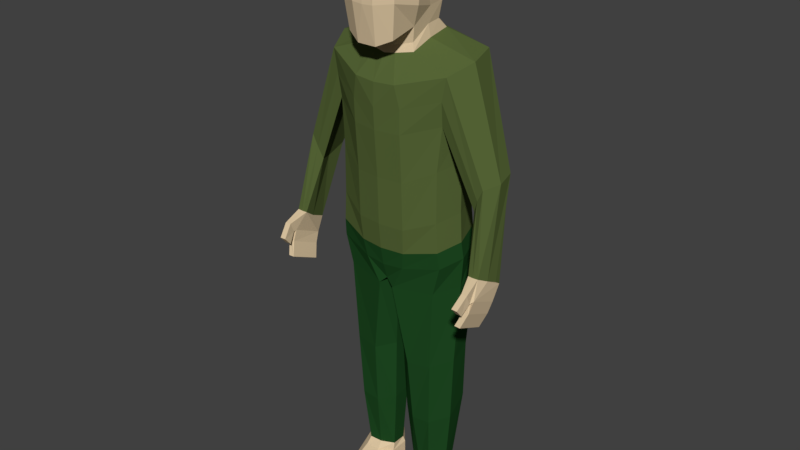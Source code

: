# Source: Character_hands_.blend  (saved by Blender 2.78.0; exported with 4.5.12 LTS)
import bpy
from mathutils import Matrix  # noqa: F401  (used for matrix-valued properties, if any)

bpy.ops.wm.read_factory_settings(use_empty=True)
scene = bpy.context.scene
scene.name = 'Scene'

# ---- collections
col_collection_1 = bpy.data.collections.new('Collection 1'); scene.collection.children.link(col_collection_1)

# ---- materials (node trees are filled in below, after node groups)
mat_material = bpy.data.materials.new('Material')
mat_material.alpha_threshold = 0.0
mat_material.use_transparent_shadow = False
mat_material.diffuse_color = (0.723, 0.567, 0.362, 1.0)
mat_material.roughness = 0.5
mat_material.line_color = (0.0, 0.0, 0.0, 1.0)
mat_material_001 = bpy.data.materials.new('Material.001')
mat_material_001.alpha_threshold = 0.0
mat_material_001.use_transparent_shadow = False
mat_material_001.diffuse_color = (0.094, 0.133, 0.038, 1.0)
mat_material_001.roughness = 0.5
mat_material_002 = bpy.data.materials.new('Material.002')
mat_material_002.alpha_threshold = 0.0
mat_material_002.use_transparent_shadow = False
mat_material_002.diffuse_color = (0.01377, 0.06998, 0.01645, 1.0)
mat_material_002.roughness = 0.5
mat_material_003 = bpy.data.materials.new('Material.003')
mat_material_003.alpha_threshold = 0.0
mat_material_003.use_transparent_shadow = False
mat_material_003.diffuse_color = (0.00258, 0.00258, 0.00258, 1.0)
mat_material_003.roughness = 0.5

# ---- material node trees

# ---- world
world_world = bpy.data.worlds.new('World'); scene.world = world_world
world_world.color = (0.05088, 0.05088, 0.05088)
world_world.use_sun_shadow = False
world_world.sun_shadow_jitter_overblur = 0.0
world_world.cycles.sampling_method = 'MANUAL'

# ---- meshes
me_cube = bpy.data.meshes.new('Cube')
me_cube.from_pydata([(0.507, 0.2631, 2.785), (0.5011, 1.63, 4.568), (0.5011, 0.3516, 4.594), (0.5442, 0.8043, 2.93), (0.5908, 1.553, 3.28), (0.5908, 1.673, 3.9), (0.2029, 0.1428, 2.645), (0.5908, 0.2022, 3.469), (0.5908, 0.2022, 4.052), (0.5908, 1.231, 4.732), (0.5908, 0.7954, 4.732), (0.1975, 1.724, 4.749), (0.1975, 0.249, 4.749), (0.2317, 1.826, 3.999), (0.2317, 1.734, 3.437), (0.2317, 0.03813, 3.416), (0.2317, 0.03813, 4.149), (0.5852, 1.211, 3.234), (0.6917, 0.7419, 3.349), (0.7715, 1.282, 4.144), (0.7715, 0.744, 4.144), (0.2525, 1.25, 4.971), (0.2525, 0.7585, 4.971), (0.2317, 0.7158, 2.809), (0.0, 0.1428, 2.645), (0.0, 1.724, 4.749), (0.0, 0.249, 4.749), (0.0, 1.826, 3.999), (0.0, 1.734, 3.437), (0.0, 0.02568, 3.403), (0.0, 0.03813, 4.149), (0.0, 1.25, 4.971), (0.0, 0.7585, 4.971), (0.0, 0.7158, 2.809), (0.5442, 0.7926, 2.46), (0.5464, 1.749, 2.703), (0.291, 1.817, 2.745), (0.5764, 1.238, 2.631), (0.2164, 0.6622, 2.409), (0.0, 1.787, 2.736), (0.0, 0.6218, 2.383), (0.5364, 1.22, 2.884), (0.5242, 1.536, 2.912), (0.4999, 0.8309, 2.619), (0.1652, 1.729, 3.02), (0.0, 1.729, 3.02), (0.1652, 0.7069, 2.534), (0.0, 0.7069, 2.534), (1.344, 0.7241, 2.174), (1.398, 1.918, 2.445), (0.5553, 2.052, 2.317), (1.565, 1.269, 2.371), (0.457, 0.3392, 1.934), (0.0, 2.008, 2.403), (0.0, 0.3087, 1.909), (1.226, 0.7862, 1.193), (1.264, 1.925, 1.456), (0.5331, 2.01, 1.319), (1.409, 1.276, 1.18), (0.5413, 0.3945, 0.9675), (0.0, 1.988, 1.405), (0.0, 0.317, 0.964), (1.181, 0.7536, -1.413), (1.241, 1.815, -1.173), (0.4466, 2.064, -1.172), (1.396, 1.238, -1.287), (0.5058, 0.5389, -1.564), (0.0, 2.108, -1.176), (0.0, 0.4761, -1.568), (1.359, 1.238, 0.3969), (1.204, 1.762, 0.5564), (0.0, 0.3911, -0.01469), (0.5323, 0.4598, -0.02186), (1.144, 0.7536, 0.2713), (0.407, 1.956, 0.394), (0.0, 1.94, 0.4797), (1.364, 1.238, -0.664), (0.0, 0.4233, -1.022), (1.208, 1.762, -0.5045), (0.5368, 0.4918, -1.029), (1.148, 0.7536, -0.7896), (0.4115, 1.956, -0.6669), (0.0, 1.954, -0.5812), (0.5444, 2.137, 1.98), (0.0, 2.116, 2.065), (1.362, 2.015, 1.96), (0.0, 0.2908, 1.422), (0.5527, 0.3842, 1.468), (1.252, 0.7185, 1.695), (2.306, 0.5381, -1.477), (2.38, 1.016, -1.709), (2.368, 0.7665, -1.59), (2.083, 0.5424, -1.483), (2.206, 1.134, -1.823), (2.137, 0.785, -1.657), (2.37, 1.152, -1.802), (2.191, 0.5337, -1.481), (1.344, 0.7241, 2.174), (0.457, 0.3392, 1.934), (1.226, 0.7862, 1.193), (0.5413, 0.3945, 0.9675), (1.181, 0.7536, -1.413), (0.5058, 0.5389, -1.564), (0.5323, 0.4598, -0.02186), (1.144, 0.7536, 0.2713), (0.5368, 0.4918, -1.029), (1.148, 0.7536, -0.7896), (0.5527, 0.3842, 1.468), (1.252, 0.7185, 1.695), (2.284, 1.189, 0.2241), (2.117, 0.86, 0.16), (1.903, 0.9143, -0.3443), (2.028, 1.212, -0.4013), (2.127, 1.655, 0.03055), (2.0, 1.608, -0.2294), (1.998, 0.8644, -0.0873), (2.215, 1.588, 0.2895), (0.4489, 0.5836, -1.931), (1.208, 0.7983, -1.779), (0.0, 0.5516, -1.966), (0.0, 2.135, -1.529), (0.4489, 0.5836, -1.931), (1.424, 1.283, -1.654), (0.4718, 2.175, -1.646), (1.269, 1.86, -1.494), (1.208, 0.7983, -1.779), (0.1541, 0.6209, -2.477), (1.045, 0.8119, -2.402), (0.0, 0.6598, -2.315), (0.0, 2.13, -1.604), (0.1731, 0.6209, -2.477), (1.364, 1.296, -2.319), (0.3716, 2.154, -2.192), (1.304, 1.873, -2.133), (1.045, 0.8119, -2.402), (0.0, 1.043, -2.091), (0.0, 1.05, -1.916), (0.0, 1.268, -2.034), (0.0, 1.242, -1.852), (0.0, 1.544, -1.985), (0.0, 1.542, -1.768), (0.5555, 1.07, -6.931), (0.8229, 1.041, -6.916), (0.5555, 1.07, -6.931), (1.053, 1.333, -6.898), (0.5661, 1.837, -6.91), (0.9793, 1.681, -6.844), (0.8229, 1.041, -6.916), (0.2763, 1.205, -6.933), (0.2761, 1.508, -6.926), (0.0932, 1.07, -4.114), (0.09313, 1.506, -4.019), (0.4514, 1.973, -4.003), (0.4391, 0.7766, -4.228), (0.4391, 0.7766, -4.228), (0.9577, 0.8557, -4.179), (1.255, 1.277, -4.107), (1.183, 1.779, -3.945), (0.9577, 0.8557, -4.179), (0.4466, 2.064, -1.172), (0.1532, 1.119, -5.565), (0.5028, 2.033, -5.345), (0.4904, 0.8969, -5.665), (1.185, 1.297, -5.567), (0.9013, 0.916, -5.632), (0.1531, 1.513, -5.479), (0.4904, 0.8969, -5.665), (0.9013, 0.916, -5.632), (1.105, 1.845, -5.295), (0.5434, 0.9498, -7.089), (0.8557, 0.9509, -7.071), (0.5434, 0.9498, -7.089), (1.08, 1.3, -7.085), (0.5456, 1.887, -7.049), (0.9901, 1.688, -7.047), (0.8557, 0.9509, -7.071), (0.2783, 1.168, -7.121), (0.2338, 1.526, -7.047), (0.5434, 0.9498, -7.571), (0.8557, 0.9509, -7.576), (0.5434, 0.9498, -7.571), (1.08, 1.297, -7.533), (0.5456, 1.887, -7.549), (0.9901, 1.688, -7.547), (0.2338, 1.526, -7.53), (0.2924, 1.165, -7.534), (0.5758, 0.4296, -7.324), (0.8233, 0.4305, -7.31), (0.5758, 0.4296, -7.324), (0.9959, 0.6901, -7.323), (0.8233, 0.4305, -7.31), (0.3609, 0.5767, -7.353), (0.5434, 0.3174, -7.571), (0.8557, 0.3184, -7.576), (0.5434, 0.3174, -7.571), (0.9874, 0.6052, -7.533), (0.3669, 0.4922, -7.534), (0.6996, 0.9503, -7.08), (0.5434, 0.9498, -7.089), (0.9679, 1.125, -7.078), (0.4108, 1.059, -7.105), (0.9679, 1.125, -7.078), (0.8557, 0.9509, -7.071), (0.8557, 0.6907, -7.189), (0.6996, 0.4301, -7.317), (0.5758, 0.4296, -7.324), (0.9258, 0.5603, -7.315), (0.4521, 0.5031, -7.34), (0.9258, 0.5603, -7.315), (0.8233, 0.4305, -7.31), (0.8557, 0.6907, -7.189), (0.3196, 0.8722, -7.237), (0.5434, 0.6897, -7.207), (1.038, 0.995, -7.204), (0.5434, 0.6897, -7.207), (0.4315, 0.7809, -7.222), (0.9469, 0.8429, -7.197), (0.5434, 0.6897, -7.207), (0.9469, 0.8429, -7.197), (0.6996, 0.6902, -7.198), (0.8557, 0.6907, -7.189), (2.099, 0.1294, -2.363), (2.081, 0.7709, -2.649), (2.275, -0.04734, -1.904), (2.21, 0.7689, -2.653), (2.371, 0.3434, -1.837), (2.275, -0.04734, -1.904), (2.276, 0.09818, -2.073), (2.276, 0.09818, -2.073), (2.21, 0.7689, -2.653), (2.228, 0.1273, -2.367), (2.228, 0.1273, -2.367), (2.2, 0.3431, -1.854), (2.144, 0.1024, -2.07), (2.147, -0.04319, -1.901), (2.331, 0.2638, -1.871), (2.33, 0.1753, -1.657), (2.2, 0.2696, -1.867), (2.331, 0.2653, -1.87), (2.202, 0.181, -1.653), (2.196, 0.2538, -2.083), (2.177, 0.8953, -2.369), (2.306, 0.8938, -2.371), (2.325, 0.2528, -2.084), (2.349, 0.988, -2.131), (2.2, 0.9853, -2.147)], [(236, 239)], [(20, 10, 2, 8), (1, 5, 13, 11), (5, 4, 14, 13), (0, 7, 15, 6), (7, 8, 16, 15), (8, 2, 12, 16), (3, 18, 7, 0), (18, 20, 8, 7), (4, 5, 19, 17), (17, 19, 20, 18), (5, 1, 9, 19), (19, 9, 10, 20), (10, 22, 12, 2), (1, 11, 21, 9), (9, 21, 22, 10), (3, 0, 6, 23), (23, 6, 24, 33), (21, 31, 32, 22), (11, 25, 31, 21), (22, 32, 26, 12), (16, 12, 26, 30), (15, 16, 30, 29), (6, 15, 29, 24), (13, 14, 28, 27), (11, 13, 27, 25), (18, 3, 17), (42, 41, 37, 35), (41, 43, 34, 37), (45, 44, 36, 39), (43, 46, 38, 34), (46, 47, 40, 38), (44, 42, 35, 36), (14, 4, 42, 44), (23, 33, 47, 46), (3, 23, 46, 43), (28, 14, 44, 45), (17, 3, 43, 41), (4, 17, 41, 42), (39, 36, 50, 53), (35, 37, 51, 49), (38, 40, 54, 52), (34, 38, 52, 48), (36, 35, 49, 50), (37, 34, 48, 51), (84, 83, 57, 60), (110, 115, 96, 89), (87, 86, 61, 59), (87, 59, 100, 107), (83, 85, 56, 57), (114, 113, 95, 93), (78, 76, 65, 63), (79, 77, 68, 66), (62, 80, 106, 101), (81, 78, 63, 159), (76, 80, 62, 65), (82, 81, 64, 67), (101, 102, 117, 118), (60, 57, 74, 75), (58, 55, 73, 69), (57, 56, 70, 74), (72, 79, 105, 103), (59, 61, 71, 72), (56, 58, 69, 70), (75, 74, 81, 82), (69, 73, 80, 76), (74, 70, 78, 81), (73, 55, 99, 104), (72, 71, 77, 79), (70, 69, 76, 78), (109, 110, 89, 91), (50, 49, 85, 83), (48, 52, 98, 97), (52, 54, 86, 87), (111, 112, 94, 92), (53, 50, 83, 84), (112, 114, 93, 94), (116, 109, 91, 90), (115, 111, 92, 96), (113, 116, 90, 95), (108, 107, 100, 99), (106, 105, 102, 101), (99, 100, 103, 104), (104, 103, 105, 106), (97, 98, 107, 108), (80, 73, 104, 106), (52, 87, 107, 98), (55, 88, 108, 99), (118, 117, 126, 127), (59, 72, 103, 100), (88, 48, 97, 108), (79, 66, 102, 105), (85, 49, 116, 113), (88, 55, 111, 115), (49, 51, 109, 116), (58, 56, 114, 112), (55, 58, 112, 111), (51, 48, 110, 109), (56, 85, 113, 114), (48, 88, 115, 110), (62, 101, 118, 125), (159, 63, 124, 123), (63, 65, 122, 124), (125, 118, 127, 134), (66, 68, 119, 121), (65, 62, 125, 122), (67, 64, 123, 120), (102, 66, 121, 117), (122, 125, 134, 131), (123, 124, 133, 132), (117, 121, 130, 126), (120, 123, 132, 129), (121, 119, 128, 130), (124, 122, 131, 133), (136, 135, 130, 128), (138, 137, 135, 136), (140, 139, 137, 138), (168, 163, 144, 146), (167, 162, 141, 142), (129, 132, 139, 140), (166, 160, 148, 143), (165, 161, 145, 149), (149, 145, 173, 177), (160, 165, 149, 148), (163, 164, 147, 144), (162, 166, 143, 141), (161, 168, 146, 145), (137, 139, 135), (132, 133, 157, 152), (134, 127, 155, 158), (126, 130, 153, 154), (131, 134, 158, 156), (135, 139, 151, 150), (139, 132, 152, 151), (130, 135, 150, 153), (127, 126, 154, 155), (133, 131, 156, 157), (152, 157, 168, 161), (158, 155, 167, 164), (154, 153, 166, 162), (156, 158, 164, 163), (150, 151, 165, 160), (151, 152, 161, 165), (153, 150, 160, 166), (155, 154, 162, 167), (157, 156, 163, 168), (174, 172, 181, 183), (146, 144, 172, 174), (141, 143, 171, 198, 169), (145, 146, 174, 173), (143, 148, 176, 200, 171), (176, 185, 196, 191, 211), (199, 202, 175), (149, 177, 176, 148), (185, 180, 194, 196), (220, 203, 187, 209), (173, 174, 183, 182), (177, 173, 182, 184), (141, 169, 197, 170, 147, 142), (181, 179, 193, 195), (176, 177, 184, 185), (187, 204, 186, 192, 193), (187, 208, 189, 195, 193), (186, 205, 188, 194, 192), (188, 207, 191, 196, 194), (219, 212, 186, 204), (172, 181, 195, 189, 213), (218, 210, 190, 206), (217, 214, 188, 205), (216, 213, 189, 208), (178, 179, 193, 192), (215, 211, 191, 207), (180, 178, 192, 194), (178, 180, 185, 184, 182, 183, 181, 179), (214, 215, 207, 188), (171, 200, 215, 214), (200, 176, 211, 215), (203, 216, 208, 187), (170, 201, 216, 203), (201, 172, 213, 216), (212, 217, 205, 186), (169, 198, 217, 212), (198, 171, 214, 217), (213, 218, 206, 189), (172, 199, 218, 213), (199, 175, 210, 218), (203, 219, 204, 187), (170, 197, 219, 203), (197, 169, 212, 219), (210, 220, 209, 190), (175, 202, 220, 210), (202, 170, 203, 220), (147, 170, 202, 199, 172, 144, 142), (232, 92, 94, 93, 245), (245, 93, 95, 244), (244, 95, 90, 91, 89, 225), (222, 229, 231, 221), (235, 225, 89, 236), (237, 232, 225, 238), (239, 92, 232, 237), (221, 231, 230, 243, 225, 89, 96, 92, 232, 240), (233, 228, 223, 234), (225, 232, 92, 96, 89), (234, 223, 226, 236, 89, 96, 92, 239), (227, 235, 236, 226), (234, 239, 237, 233), (233, 237, 238, 228), (222, 241, 242, 229), (221, 240, 241, 222), (224, 242, 243, 230), (241, 240, 243, 242), (242, 244, 225, 243), (241, 245, 244, 242), (240, 232, 245, 241), (242, 224, 230, 231, 229), (227, 226, 223, 228, 238, 225, 235)])
me_cube.polygons.foreach_set('material_index', [0, 0, 0, 0, 0, 0, 0, 0, 0, 0, 0, 0, 0, 0, 0, 0, 0, 0, 0, 0, 0, 0, 0, 0, 0, 0, 0, 0, 0, 0, 0, 0, 0, 0, 0, 0, 0, 0, 1, 1, 1, 1, 1, 1, 1, 1, 1, 1, 1, 1, 1, 1, 1, 1, 1, 1, 2, 1, 1, 1, 1, 1, 1, 1, 1, 1, 1, 1, 1, 1, 1, 1, 1, 1, 1, 1, 1, 1, 1, 1, 1, 1, 1, 1, 1, 1, 1, 2, 1, 1, 1, 1, 1, 1, 1, 1, 1, 1, 1, 2, 2, 2, 2, 2, 2, 2, 2, 2, 2, 2, 2, 2, 2, 2, 2, 2, 2, 2, 2, 2, 2, 0, 2, 2, 2, 2, 2, 2, 2, 2, 2, 2, 2, 2, 2, 2, 2, 2, 2, 2, 2, 2, 2, 2, 2, 0, 0, 0, 0, 0, 0, 0, 0, 0, 0, 0, 0, 0, 0, 0, 0, 0, 0, 0, 0, 0, 0, 0, 0, 0, 0, 0, 0, 0, 0, 0, 0, 0, 0, 0, 0, 0, 0, 0, 0, 0, 0, 0, 0, 0, 0, 0, 0, 0, 0, 0, 0, 0, 0, 0, 0, 0, 0, 0, 0, 0, 0, 0, 0, 0, 0, 0, 0, 0, 0])
me_cube.materials.append(mat_material)
me_cube.materials.append(mat_material_001)
me_cube.materials.append(mat_material_002)
me_cube.materials.append(mat_material_003)
me_cube.use_remesh_preserve_volume = False
me_cube.use_remesh_preserve_attributes = False
me_cube.use_mirror_vertex_groups = False
me_cube.update()

# ---- objects
ob_cube = bpy.data.objects.new('Cube', me_cube)

# ---- transforms, parenting, visibility, modifiers, constraints
ob_cube.location = (0.03766, -1.019, 7.793)
ob_cube.lock_rotations_4d = False
ob_cube.empty_display_type = 'ARROWS'
ob_cube.lineart.crease_threshold = 0.0
_m = ob_cube.modifiers.new('Mirror', 'MIRROR')
_m.use_clip = True

# ---- collection membership
col_collection_1.objects.link(ob_cube)

# ---- scene / render settings (as saved in the file)
scene.frame_start = 1; scene.frame_end = 250; scene.frame_set(359)
scene.render.engine = 'BLENDER_EEVEE_NEXT'
scene.render.resolution_percentage = 50
scene.render.dither_intensity = 0.0
scene.cycles.use_denoising = False
scene.cycles.samples = 128
scene.cycles.sampling_pattern = 'TABULATED_SOBOL'
scene.cycles.light_sampling_threshold = 0.0
scene.cycles.use_adaptive_sampling = False
scene.cycles.use_light_tree = False
scene.cycles.blur_glossy = 0.0
scene.cycles.sample_clamp_indirect = 0.0
scene.view_settings.view_transform = 'Standard'
bpy.context.view_layer.update()

# ---- added for rendering (the .blend has no active camera and no usable light): camera, sun
cam_auto = bpy.data.cameras.new('AutoCamera')
cam_auto.lens = 50.0
cam_auto.sensor_width = 36.0
cam_auto.clip_end = 1000.0
ob_auto_camera = bpy.data.objects.new('AutoCamera', cam_auto)
scene.collection.objects.link(ob_auto_camera)
ob_auto_camera.location = (12.6226, -15.0568, 16.558)
ob_auto_camera.rotation_euler = (1.09748, -7.21219e-08, 0.694738)
scene.camera = ob_auto_camera
light_auto_sun = bpy.data.lights.new('AutoSun', 'SUN')
light_auto_sun.energy = 3.0
light_auto_sun.angle = 0.0523599
ob_auto_sun = bpy.data.objects.new('AutoSun', light_auto_sun)
scene.collection.objects.link(ob_auto_sun)
ob_auto_sun.rotation_euler = (0.872665, 0.174533, 0.523599)
bpy.context.view_layer.update()

